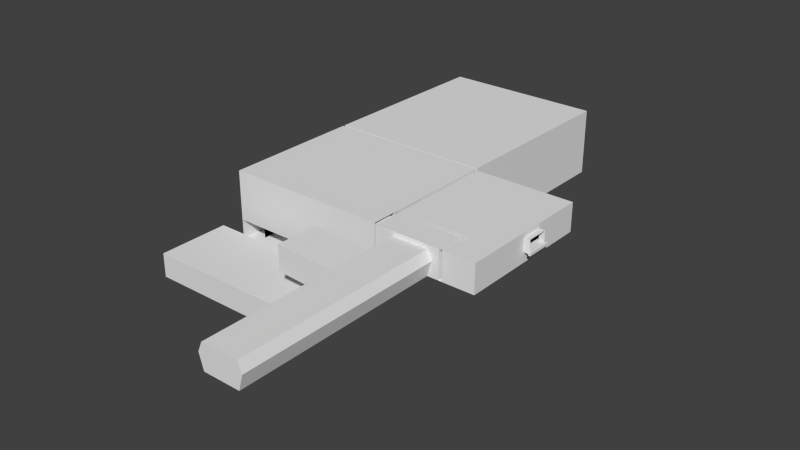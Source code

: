 # Source: Level1.blend  (saved by Blender 2.76.0; exported with 4.5.12 LTS)
import bpy
from mathutils import Matrix  # noqa: F401  (used for matrix-valued properties, if any)

bpy.ops.wm.read_factory_settings(use_empty=True)
scene = bpy.context.scene
scene.name = 'Scene'

# ---- collections
col_collection_1 = bpy.data.collections.new('Collection 1'); scene.collection.children.link(col_collection_1)

# ---- materials (node trees are filled in below, after node groups)
mat_floor = bpy.data.materials.new('Floor')
mat_floor.alpha_threshold = 0.0
mat_floor.use_transparent_shadow = False
mat_floor.roughness = 0.5
mat_walls = bpy.data.materials.new('Walls')
mat_walls.alpha_threshold = 0.0
mat_walls.use_transparent_shadow = False
mat_walls.roughness = 0.5

# ---- material node trees

# ---- world
world_world = bpy.data.worlds.new('World'); scene.world = world_world
world_world.color = (0.05088, 0.05088, 0.05088)
world_world.use_sun_shadow = False
world_world.sun_shadow_jitter_overblur = 0.0
world_world.cycles.sampling_method = 'MANUAL'
world_world.cycles.sample_map_resolution = 256

# ---- meshes
me_plane_001 = bpy.data.meshes.new('Plane.001')
me_plane_001.from_pydata([(-0.94, 1.0, 0.0), (0.08, 1.0, 0.0), (0.08, 1.0, 1.0), (-0.94, 1.0, 1.0), (-0.94, 3.0, 0.0), (-0.94, 3.0, 1.0), (0.08, 3.0, 0.0), (0.08, 3.0, 1.0), (-4.0, 3.0, 0.0), (-4.0, 3.0, 1.0), (1.032, 3.0, 0.0), (1.032, 3.0, 1.0), (-4.0, 0.0, 0.0), (1.032, 4.0, 0.0), (1.032, 4.0, 1.0), (3.0, 0.0, 0.0), (3.0, 3.0, 0.0), (1.8, 4.0, 1.0), (1.8, 3.0, 1.0), (1.8, 3.0, 0.0), (1.8, 4.0, 0.0), (0.41, 3.999, 0.86), (3.0, 0.9, 0.0), (3.0, 0.9, 1.0), (0.4108, 3.999, 1.135), (0.4076, 4.0, -0.04146), (2.994, 3.999, 1.13), (3.0, 4.0, 0.0), (0.4076, 5.103, -0.04146), (0.41, 5.104, 0.86), (0.4108, 5.105, 1.135), (2.994, 5.1, 1.13), (-0.1907, 5.106, 0.8585), (-0.1907, 5.106, 1.134), (0.4125, 5.106, 1.761), (-1.187, 5.103, -0.04146), (-0.1907, 5.106, 1.761), (2.996, 5.1, 1.757), (3.0, 10.0, 0.0), (-0.5907, 5.106, 0.8585), (-0.1907, 5.106, 1.611), (2.996, 4.957, 1.757), (-4.0, 4.0, 0.0), (-4.0, 10.0, 0.0), (-1.191, 5.106, 0.8585), (-0.3907, 5.106, 0.8585), (-0.3907, 5.106, 1.611), (-0.1907, 3.998, 1.611), (0.4125, 3.998, 1.761), (3.0, 4.958, 2.888), (3.0, 5.1, 2.888), (2.997, 6.071, 2.003), (2.998, 7.068, 2.003), (2.998, 7.068, 2.256), (3.0, 10.0, 3.0), (-4.0, 10.0, 3.0), (-4.0, 4.0, 3.0), (-0.7907, 5.106, 0.8585), (-0.5907, 5.106, 1.461), (3.0, 4.0, 3.0), (2.996, 4.14, 1.757), (3.0, 5.1, 3.0), (3.127, 4.957, 1.755), (3.127, 4.958, 2.887), (3.0, 4.958, 3.0), (2.999, 7.068, 2.877), (2.999, 5.743, 2.877), (2.997, 5.743, 2.003), (3.0, 4.143, 3.0), (-0.9907, 5.106, 0.8585), (-0.7907, 5.106, 1.311), (-0.5907, 5.106, 1.311), (-0.3907, 5.106, 1.461), (-0.3907, 3.998, 1.461), (-0.5907, 3.998, 1.461), (3.0, 4.0, 2.888), (2.996, 3.998, 1.757), (3.0, 4.143, 2.888), (3.127, 5.743, 2.003), (3.127, 9.971, 1.75), (3.127, 9.972, 2.882), (3.127, 7.068, 2.877), (3.127, 7.068, 2.003), (3.127, 5.743, 2.877), (-1.191, 5.106, 1.011), (-0.9907, 5.106, 1.161), (-0.7907, 5.106, 1.161), (-0.7907, 3.998, 1.311), (-3.403, 4.0, 0.8614), (7.451, 4.14, 1.742), (2.999, 6.911, 2.789), (7.455, 9.972, 2.868), (7.451, 4.957, 1.742), (7.451, 9.971, 1.737), (-1.189, 5.104, 0.8614), (-0.9907, 5.106, 1.011), (-4.003, 4.0, 0.8614), (-1.191, 3.998, 1.011), (-0.9907, 3.998, 1.011), (-3.403, 4.603, 0.8614), (-4.003, 4.603, 0.8614), (-3.403, 4.603, 0.7114), (-4.003, 4.603, 0.7114), (-4.003, 4.603, -0.04146), (-4.003, 4.0, -0.04146), (-3.403, 4.603, -0.04146), (-3.403, 4.803, 0.7114), (-4.003, 4.803, 0.7114), (-3.403, 5.103, 0.8614), (-3.403, 4.803, -0.04146), (-3.403, 5.103, -0.04146), (-3.403, 4.803, 0.5614), (-4.003, 4.803, 0.5614), (-4.003, 4.803, -0.04146), (-3.403, 4.0, -0.04146), (-3.403, 5.003, 0.5614), (-4.003, 5.003, 0.5614), (-3.403, 5.003, -0.04146), (-3.403, 5.003, 0.4114), (-4.003, 5.003, 0.4114), (-4.003, 5.003, -0.04146), (-3.403, 5.203, 0.4114), (-4.003, 5.203, 0.4114), (-3.403, 5.203, -0.04146), (-4.003, 5.203, -0.04146), (-3.403, 5.203, 0.2614), (-4.003, 5.203, 0.2614), (-3.403, 5.403, 0.2614), (-4.003, 5.403, 0.2614), (-3.403, 5.403, -0.04146), (-4.003, 5.403, -0.04146), (-3.403, 5.403, 0.1114), (-4.003, 5.403, 0.1114), (-3.403, 5.603, 0.1114), (-4.003, 5.603, 0.1114), (-3.403, 5.603, -0.04146), (-4.003, 5.603, -0.04146), (-3.403, 5.603, -0.03857), (-4.003, 5.603, -0.03857), (3.0, 0.0, 1.0), (3.0, 3.0, 1.0), (-4.0, 0.9, 1.0), (-4.0, 0.0, 1.0), (-4.0, 0.9, 0.0), (2.8, 0.0, 1.0), (2.8, 0.0, 0.0), (-0.5907, 3.998, 1.311), (-0.5907, 3.998, 0.8585), (-0.3907, 3.998, 1.611), (-0.3907, 3.998, 0.8585), (-0.7907, 3.998, 1.161), (-0.7907, 3.998, 0.8585), (-0.1907, 3.998, 1.761), (-0.1907, 3.998, 0.8585), (-0.1907, 3.998, 1.134), (-0.9907, 3.998, 1.161), (-0.9907, 3.998, 0.8585), (-1.19, 3.999, 0.8605), (-1.187, 4.603, 0.8614), (2.796, 3.998, 1.757), (2.796, 4.14, 1.757), (2.796, 5.1, 1.757), (2.796, 4.957, 1.757), (2.8, 4.958, 2.889), (2.8, 5.1, 2.889), (2.8, 4.0, 3.001), (2.8, 4.0, 2.889), (2.8, 4.958, 3.001), (2.8, 5.1, 3.001), (2.8, 4.143, 3.001), (2.8, 4.143, 2.889), (3.134, 4.141, 1.756), (3.134, 4.141, 2.887), (3.134, 3.941, 1.756), (7.451, 3.94, 1.742), (3.134, 3.941, 2.888), (7.455, 3.943, 2.873), (7.455, 4.958, 2.973), (7.455, 4.143, 2.973), (3.127, 9.972, 2.982), (3.127, 4.958, 2.987), (7.455, 9.972, 2.968), (3.134, 4.141, 2.987), (3.134, 3.941, 2.988), (7.455, 3.943, 2.973), (3.127, 5.114, 1.755), (3.127, 5.114, 2.986), (3.227, 4.957, 1.755), (3.227, 4.958, 2.886), (3.227, 5.114, 2.886), (3.227, 4.958, 2.986), (3.234, 4.141, 1.756), (3.234, 4.141, 2.887), (3.234, 3.941, 1.756), (3.234, 3.941, 2.887), (3.227, 5.114, 2.986), (3.234, 3.941, 2.987), (3.234, 4.141, 2.987), (3.227, 4.957, 1.755), (3.227, 5.114, 1.755), (2.998, 6.911, 2.084), (3.127, 6.911, 2.084), (3.127, 6.911, 2.789), (3.127, 5.898, 2.789), (2.999, 5.898, 2.789), (2.997, 5.898, 2.084), (3.127, 5.898, 2.084), (2.823, 6.911, 2.789), (2.823, 7.068, 2.877), (2.82, 7.068, 2.256), (2.82, 6.911, 2.271), (2.819, 5.898, 2.084), (2.823, 5.898, 2.789), (3.179, 5.743, 2.003), (3.179, 5.898, 2.084), (2.82, 7.068, 2.003), (3.179, 7.068, 2.003), (3.179, 7.068, 2.877), (3.179, 5.743, 2.877), (3.179, 6.911, 2.789), (2.823, 5.743, 2.877), (3.179, 5.898, 2.789), (2.819, 6.071, 2.003), (2.819, 5.743, 2.003), (2.819, 6.149, 2.084), (2.82, 6.911, 2.084), (3.179, 6.911, 2.084), (7.451, 6.599, 1.74), (7.451, 8.017, 1.739), (7.455, 7.995, 2.97), (7.455, 6.595, 2.972), (7.451, 6.84, 2.171), (7.451, 7.772, 2.17), (7.455, 7.758, 2.76), (7.455, 6.837, 2.761), (7.701, 6.84, 2.171), (7.701, 7.772, 2.17), (7.705, 7.758, 2.76), (7.705, 6.837, 2.761), (7.451, 6.84, 2.271), (7.451, 7.772, 2.27), (7.701, 6.84, 2.271), (7.701, 7.772, 2.27), (7.351, 6.84, 2.171), (7.351, 7.772, 2.17), (7.351, 6.84, 2.271), (7.351, 7.772, 2.27), (7.801, 6.84, 2.171), (7.801, 7.772, 2.17), (7.801, 6.84, 2.271), (7.801, 7.772, 2.27), (7.701, 6.74, 2.171), (7.701, 6.74, 2.271), (7.801, 6.74, 2.171), (7.801, 6.74, 2.271), (7.701, 7.872, 2.17), (7.701, 7.872, 2.27), (7.801, 7.872, 2.17), (7.801, 7.872, 2.27), (7.451, 6.74, 2.271), (7.451, 6.74, 2.171), (7.351, 6.74, 2.271), (7.351, 6.74, 2.171), (7.451, 7.872, 2.27), (7.451, 7.872, 2.17), (7.351, 7.872, 2.27), (7.351, 7.872, 2.17), (3.227, 5.259, 2.986), (3.227, 5.259, 1.755), (3.127, 5.259, 1.755), (3.127, 5.259, 2.986), (6.026, 5.114, 2.886), (6.026, 5.114, 2.986), (6.026, 5.114, 1.755), (6.026, 5.259, 2.886), (6.026, 5.259, 2.986), (6.026, 5.259, 1.755), (6.026, 5.114, 2.886), (6.026, 5.114, 2.986), (6.026, 5.114, 1.755), (6.026, 5.259, 2.886), (6.026, 5.259, 2.986), (6.026, 5.259, 1.755), (6.026, 5.114, 2.886), (6.026, 5.114, 2.986), (6.026, 5.114, 1.755), (6.026, 5.259, 2.886), (6.026, 5.259, 2.986), (6.026, 5.259, 1.755), (6.179, 5.114, 2.886), (6.179, 5.114, 2.986), (6.179, 5.114, 1.755), (6.179, 5.259, 2.886), (6.179, 5.259, 2.986), (6.179, 5.259, 1.755), (5.924, 3.942, 2.979), (6.06, 3.942, 2.978), (5.924, 3.94, 1.747), (6.06, 3.94, 1.746), (4.326, 3.942, 2.984), (5.011, 3.942, 2.982), (3.229, 4.775, 2.887), (3.901, 3.941, 1.753), (2.8, 4.773, 2.889), (5.433, 3.941, 1.75), (3.901, 3.941, 2.82), (5.433, 3.942, 2.82), (3.717, 3.941, 2.397), (5.617, 3.941, 2.397), (3.901, -4.85, 1.754), (5.433, -4.851, 1.751), (3.717, -4.85, 2.398), (3.901, -4.85, 2.822), (5.617, -4.85, 2.398), (5.433, -4.85, 2.822), (3.901, 2.341, 2.821), (3.901, 2.341, 1.754), (5.433, 2.34, 1.751), (5.617, 2.341, 2.398), (5.433, 2.341, 2.821), (3.901, 1.04, 2.821), (3.901, 1.04, 1.754), (5.617, 1.04, 2.398), (5.433, 1.039, 1.751), (5.433, 1.04, 2.821), (1.452, 1.04, 2.525), (1.452, 2.341, 2.525), (1.452, 2.341, 1.881), (1.452, 2.341, 2.948), (1.452, 1.04, 2.949), (1.452, 1.04, 1.881), (3.901, 2.569, 1.754), (1.452, 2.569, 1.881), (3.717, 2.57, 2.398), (3.901, 2.57, 2.821), (3.717, 0.7377, 2.398), (3.901, 0.737, 1.754), (3.901, 0.7379, 2.821), (1.452, 2.57, 2.525), (1.452, 2.57, 2.948), (1.452, 0.7378, 2.525), (1.452, 0.7371, 1.881), (1.452, 0.738, 2.949), (3.717, 1.038, 2.398), (3.901, 1.037, 1.754), (3.901, 1.038, 2.821), (3.901, 2.269, 1.754), (3.717, 2.27, 2.398), (3.901, 2.27, 2.821), (3.698, 2.269, 1.754), (3.515, 2.27, 2.398), (3.698, 2.27, 2.821), (3.698, 2.607, 1.754), (3.515, 2.608, 2.398), (3.698, 2.608, 2.821), (3.517, 1.038, 2.398), (3.701, 1.037, 1.754), (3.701, 1.038, 2.821), (3.517, 0.7312, 2.398), (3.701, 0.7305, 1.754), (3.701, 0.7314, 2.821), (1.619, 10.0, 3.0), (-2.784, 10.0, 3.0), (1.619, 10.0, 0.0), (-2.784, 10.0, 0.0), (1.21, 10.0, 0.0), (-2.481, 10.0, 0.0), (-2.481, 10.0, 2.024), (1.21, 10.0, 2.024), (1.21, 9.985, 1.779), (-2.481, 9.985, 1.779), (-2.608, 10.0, 2.024), (-2.784, 10.0, 1.779), (1.619, 10.0, 1.779), (1.35, 10.0, 2.024), (-2.481, 9.708, 0.0), (-2.784, 9.708, 0.0), (1.619, 9.708, 1.779), (1.619, 9.708, 0.0), (1.21, 9.708, 0.0), (-2.608, 9.708, 2.024), (-2.481, 9.708, 2.024), (1.21, 9.708, 2.024), (-2.481, 9.693, 1.779), (1.21, 9.693, 1.779), (-2.784, 9.708, 1.779), (1.35, 9.708, 2.024), (-2.481, 10.35, 0.0), (-2.784, 10.35, 0.0), (1.619, 10.35, 1.779), (1.619, 10.35, 0.0), (1.21, 10.35, 0.0), (-2.608, 10.35, 2.024), (-2.481, 10.35, 2.024), (1.21, 10.35, 2.024), (1.21, 10.33, 1.779), (-2.481, 10.33, 1.779), (-2.784, 10.35, 1.779), (1.35, 10.35, 2.024), (3.0, 10.11, 3.0), (3.0, 10.11, 4.441e-16), (-2.784, 10.11, 4.441e-16), (-4.0, 10.11, 4.441e-16), (-4.0, 10.11, 3.0), (-2.784, 10.11, 3.0), (1.619, 10.11, 3.0), (1.619, 10.11, 4.441e-16), (-2.784, 10.11, 2.024), (1.619, 10.11, 1.779), (-2.784, 10.11, 1.779), (1.619, 10.11, 2.024), (1.35, 10.11, 2.024), (-2.608, 10.11, 2.024), (-2.481, 10.11, 2.024), (1.21, 10.11, 2.024), (-4.007, 18.28, 0.0), (2.999, 18.28, 0.0), (2.999, 10.35, 0.0), (-4.007, 10.35, 0.0), (-4.007, 18.28, 2.952), (2.999, 18.28, 2.952)], [(195, 190), (196, 197), (197, 190), (403, 55), (43, 402), (409, 372), (371, 412), (364, 401), (54, 399), (400, 38), (374, 411), (414, 368), (361, 405), (404, 362), (367, 413), (374, 367)], [(0, 1, 2, 3), (4, 0, 3, 5), (1, 6, 7, 2), (8, 4, 5, 9), (6, 10, 11, 7), (11, 10, 13, 14), (15, 16, 8, 12), (14, 17, 18, 11), (13, 10, 19, 20), (22, 16, 15), (18, 17, 20, 19), (25, 21, 24, 26, 27, 20, 17, 14, 13), (21, 25, 28, 29, 30, 24), (24, 30, 31, 26), (36, 34, 37, 31, 30, 29, 28, 35, 44, 84, 95, 69, 85, 86, 57, 70, 71, 39, 58, 72, 45, 46, 40, 32, 33), (36, 33, 32, 40), (42, 27, 38, 363, 365, 366, 364, 43), (223, 220, 212, 211), (43, 55, 56, 42), (370, 366, 387, 396), (49, 41, 62, 63), (60, 76, 159, 160), (54, 61, 64, 68, 59, 56, 55, 362, 361), (71, 58, 39), (72, 46, 45), (220, 208, 207, 212), (86, 70, 57), (72, 58, 74, 73), (217, 218, 221, 219), (80, 79, 93, 91, 181, 179), (216, 217, 219, 226), (94, 84, 44), (95, 85, 69), (95, 84, 97, 98), (99, 100, 96, 88), (101, 102, 100, 99), (101, 99, 105), (106, 107, 102, 101), (100, 102, 103), (104, 103, 113, 120, 124, 130, 136, 138, 137, 135, 129, 123, 117, 109, 105, 114), (106, 101, 105, 109), (105, 99, 108, 110), (111, 112, 107, 106), (110, 108, 94, 35), (111, 106, 109), (111, 115, 116, 112), (107, 112, 113), (115, 111, 109, 117), (116, 115, 118, 119), (118, 115, 117), (116, 119, 120), (118, 121, 122, 119), (121, 118, 117, 123), (125, 126, 122, 121), (125, 121, 123), (122, 126, 124), (127, 128, 126, 125), (127, 125, 123, 129), (131, 132, 128, 127), (131, 127, 129), (128, 132, 130), (131, 133, 134, 132), (131, 129, 135, 133), (134, 133, 137, 138), (137, 133, 135), (134, 138, 136), (51, 67, 223, 222, 215, 52), (202, 219, 221, 203, 204, 212, 207, 90), (67, 66, 220, 223), (144, 142, 139), (222, 223, 211, 224, 225, 215), (90, 207, 210, 225, 200, 201, 226, 219, 202), (66, 65, 208, 220), (83, 78, 213, 218), (37, 41, 162, 161), (41, 49, 163, 162), (65, 53, 52, 215, 209, 208), (49, 63, 188, 301, 303, 163), (203, 221, 214, 206, 205, 211, 212, 204), (82, 81, 217, 216), (175, 183, 299, 305, 307, 302, 173), (63, 62, 187, 188), (78, 82, 216, 213), (213, 216, 226, 214), (41, 60, 171, 173, 302, 304, 297, 298, 174, 89, 92, 227, 228, 93, 79, 185, 62), (208, 209, 215, 225, 210, 207), (173, 171, 191, 193), (61, 50, 37, 161, 164, 168), (218, 213, 214, 221), (161, 162, 163, 303, 170, 160, 159, 166, 165, 169, 167, 168, 164), (60, 160, 170, 77, 172, 192, 191, 171), (62, 185, 199, 198), (180, 186, 179, 181, 229, 230, 177, 178, 184, 296, 295, 300, 299, 183, 182), (81, 83, 218, 217), (224, 211, 205, 206, 214, 226, 201, 200, 225), (198, 199, 189), (188, 187, 189, 195, 196, 194, 193, 191, 192, 301), (271, 273, 279, 277), (82, 78, 83, 186, 185, 79), (81, 82, 79, 80, 179, 186, 83), (37, 50, 66, 67, 51, 52, 65, 54, 38, 27, 26, 31), (50, 61, 54, 65, 66), (91, 93, 228, 229, 181), (230, 227, 92, 89, 174, 176, 184, 178, 177), (8, 9, 142, 12), (228, 227, 231, 232), (19, 16, 140, 18), (15, 12, 142, 139), (231, 235, 241, 239), (231, 234, 238, 235), (233, 232, 236, 237), (234, 233, 237, 238), (236, 232, 240, 242), (227, 230, 229, 228, 232, 233, 234, 231), (241, 252, 254, 249, 250, 258, 256, 242, 240, 263, 265, 246, 245, 261, 259, 239), (232, 231, 243, 244), (235, 236, 248, 247), (248, 236, 255, 257), (252, 251, 253, 254), (244, 243, 262, 261, 245, 246, 265, 266), (235, 247, 253, 251), (241, 235, 251, 252), (255, 256, 258, 257), (247, 248, 257, 258, 250, 249, 254, 253), (236, 242, 256, 255), (260, 259, 261, 262), (231, 239, 259, 260), (243, 231, 260, 262), (263, 264, 266, 265), (240, 232, 264, 263), (232, 244, 266, 264), (56, 59, 75, 76, 48, 152, 47, 148, 73, 74, 146, 87, 150, 155, 98, 97, 157, 88, 96), (22, 15, 139, 23, 140, 16), (72, 73, 148, 46), (40, 47, 152, 36), (46, 148, 47, 40), (37, 34, 36, 152, 48, 76, 60, 41), (74, 58, 71, 146), (86, 150, 87, 70), (71, 70, 87, 146), (84, 94, 157, 97), (95, 98, 155, 85), (85, 155, 150, 86), (108, 99, 88, 157, 94), (139, 23, 140), (9, 141, 142), (143, 12, 8), (140, 139, 142, 9), (145, 12, 15), (74, 146, 147), (148, 73, 149), (87, 150, 151), (47, 153, 154, 152), (155, 98, 156), (94, 157, 158), (186, 195, 267, 270), (199, 185, 269, 268), (185, 186, 270, 269), (286, 287, 293, 292, 294, 288), (199, 268, 276, 273), (289, 291, 294, 292, 293, 290), (272, 271, 277, 278), (273, 276, 282, 279), (274, 275, 281, 280), (275, 272, 278, 281), (276, 274, 280, 282), (285, 288, 294, 291), (298, 296, 184, 176, 174), (195, 189, 199, 273, 271, 272), (296, 298, 291, 289, 290), (298, 297, 285), (297, 295, 284, 283, 285), (291, 298, 285), (310, 323, 309), (303, 301, 192, 172, 77, 170), (304, 308, 306, 300, 295, 297), (305, 299, 300, 306), (309, 311, 313, 310), (311, 312, 314, 313), (324, 322, 313, 314), (322, 323, 310, 313), (320, 324, 314, 312), (305, 306, 319, 315), (308, 304, 317, 318), (306, 308, 318, 319), (307, 305, 334, 333), (304, 302, 316, 317), (315, 319, 324, 320), (318, 317, 323, 322), (319, 318, 322, 324), (315, 328, 339, 334), (321, 316, 327, 330), (317, 316, 321, 323), (327, 326, 325, 330), (326, 328, 329, 325), (315, 320, 329, 328), (321, 330, 341, 336), (337, 335, 340, 342), (331, 333, 338, 332), (335, 336, 341, 340), (333, 334, 339, 338), (327, 316, 331, 332), (326, 327, 332, 338), (330, 325, 340, 341), (302, 307, 333, 331), (328, 326, 338, 339), (329, 320, 337, 342), (325, 329, 342, 340), (321, 336, 323), (309, 336, 335, 311), (311, 335, 337, 312), (323, 336, 309), (337, 335, 343, 345), (335, 336, 344, 343), (334, 348, 347, 333), (331, 333, 347, 346), (348, 351, 350, 347), (346, 347, 350, 349), (350, 351, 354, 353), (349, 350, 353, 352), (345, 343, 355, 357), (343, 344, 356, 355), (357, 355, 358, 360), (355, 356, 359, 358), (270, 267, 275, 274, 276, 268, 269), (368, 367, 381, 382), (363, 373, 377, 378), (374, 368, 382, 386), (373, 363, 406, 408), (375, 383, 381, 380, 385, 376), (386, 382, 384, 379, 378, 377), (382, 381, 383, 384), (372, 364, 376, 385), (365, 363, 378, 379), (366, 370, 383, 375), (373, 374, 386, 377), (371, 372, 385, 380), (364, 366, 375, 376), (370, 369, 384, 383), (369, 365, 379, 384), (367, 371, 380, 381), (374, 373, 389, 398), (363, 365, 391, 390), (367, 368, 394, 393), (373, 363, 390, 389), (364, 372, 397, 388), (392, 393, 396, 387, 388, 397), (390, 391, 395, 394, 398, 389), (394, 395, 396, 393), (368, 374, 398, 394), (372, 371, 392, 397), (366, 364, 388, 387), (369, 370, 396, 395), (365, 369, 395, 391), (371, 367, 393, 392), (401, 402, 403, 404, 407, 409), (399, 400, 406, 408, 410, 405), (405, 410, 411, 414, 413, 412, 407, 404), (409, 407, 412), (410, 408, 411), (43, 364, 55), (55, 364, 362), (371, 362, 372, 364), (362, 371, 361), (371, 367, 361), (374, 361, 367, 373), (374, 373, 361), (361, 373, 54), (363, 38, 54, 373), (391, 387, 366, 365), (415, 416, 420, 419), (387, 391, 390, 406, 400, 417, 416, 415, 418, 402, 401, 388), (399, 420, 416, 400), (402, 415, 419, 403), (419, 420, 399, 403)])
me_plane_001.polygons.foreach_set('material_index', [1, 1, 1, 1, 1, 1, 0, 1, 0, 1, 1, 1, 1, 1, 1, 1, 0, 1, 1, 1, 1, 1, 1, 1, 1, 1, 1, 0, 1, 1, 1, 1, 1, 0, 0, 0, 1, 0, 1, 1, 1, 1, 0, 1, 1, 0, 1, 1, 0, 1, 1, 0, 1, 0, 1, 1, 0, 1, 0, 1, 1, 0, 1, 0, 1, 1, 1, 1, 1, 1, 1, 1, 1, 1, 1, 1, 1, 1, 1, 1, 1, 1, 1, 1, 0, 1, 1, 1, 1, 1, 1, 1, 1, 1, 1, 1, 1, 1, 1, 1, 1, 1, 1, 1, 1, 1, 1, 1, 1, 1, 1, 1, 1, 1, 1, 1, 1, 1, 1, 1, 1, 1, 1, 1, 1, 1, 1, 1, 1, 1, 1, 1, 1, 0, 0, 0, 0, 0, 0, 0, 0, 0, 0, 0, 1, 1, 1, 0, 1, 1, 1, 1, 1, 1, 1, 1, 1, 1, 1, 1, 1, 1, 1, 1, 1, 1, 1, 1, 1, 1, 1, 1, 1, 0, 1, 1, 1, 1, 1, 1, 1, 1, 1, 1, 1, 1, 0, 1, 1, 1, 1, 0, 0, 1, 1, 1, 0, 1, 1, 1, 1, 0, 1, 1, 1, 1, 1, 1, 0, 1, 1, 0, 1, 1, 1, 1, 1, 1, 1, 1, 1, 1, 1, 1, 1, 1, 1, 1, 1, 1, 1, 1, 1, 0, 1, 1, 1, 0, 1, 1, 1, 1, 0, 1, 1, 1, 1, 1, 1, 1, 1, 0, 1, 1, 1, 1, 1, 1, 1, 1, 1, 1, 1, 1, 1, 1, 1, 1, 1, 0, 1, 0, 1, 1, 0])
_uv = me_plane_001.uv_layers.new(name='UVMap')
_uv.uv.foreach_set('vector', [6.982, 12.42, 6.982, 11.21, 8.17, 11.21, 8.17, 12.42, 9.44, -4.885, 9.44, -2.513, 8.253, -2.513, 8.253, -4.885, 9.44, -2.513, 9.44, -4.885, 10.63, -4.885, 10.63, -2.513, 1.997, 9.624, 1.997, 5.996, 3.185, 5.996, 3.185, 9.624, 12.94, -5.141, 11.81, -5.141, 11.81, -6.327, 12.94, -6.327, -6.859, 11.7, -5.672, 11.7, -5.672, 12.89, -6.859, 12.89, 11.84, 10.19, 8.375, 10.19, 8.375, -0.04893, 11.84, -0.04893, 12.94, 5.262, 12.02, 5.262, 12.02, 4.076, 12.94, 4.076, -1.901, 10.35, -1.901, 8.885, -1.014, 8.885, -1.014, 10.35, -12.0, -12.0, -12.0, -12.0, -12.0, -12.0, 8.17, 12.4, 8.17, 11.21, 9.357, 11.21, 9.357, 12.4, 10.71, 1.002, 11.78, 1.003, 12.11, 1.003, 12.11, 4.067, 10.77, 4.076, 10.76, 2.653, 11.95, 2.651, 11.95, 1.74, 10.76, 1.742, 10.71, 5.145, 10.71, 4.076, 12.02, 4.076, 12.02, 5.145, 12.02, 5.471, 10.71, 5.471, 10.99, 9.547, 12.3, 9.547, 12.29, 12.61, 10.99, 12.61, -0.1445, 9.774, -0.1445, 9.059, -0.1386, 5.996, 0.6054, 5.998, 0.5995, 9.061, 0.9262, 9.062, 1.997, 9.065, 1.997, 10.96, 0.9279, 10.96, 0.7463, 10.96, 0.7463, 10.72, 0.9279, 10.72, 0.5681, 10.72, 0.5681, 10.49, 0.9279, 10.49, 0.39, 10.49, 0.39, 10.25, 0.9279, 10.25, 0.2118, 10.25, 0.2118, 10.01, 0.9279, 10.01, 0.03367, 10.01, 0.03367, 9.774, 0.9279, 9.774, 0.6007, 9.774, -12.0, -12.0, -12.0, -12.0, -12.0, -12.0, -12.0, -12.0, 4.903, 8.885, -3.178, 8.885, -3.178, 0.1097, -1.584, 0.1097, -1.111, 0.1097, 3.15, 0.1097, 3.499, 0.1097, 4.903, 0.1097, 0.8934, 12.53, -0.1445, 12.53, -0.03992, 12.35, 0.7965, 12.35, 6.982, -12.0, 10.54, -12.0, 10.54, -4.885, 6.982, -4.885, 12.16, -6.33, 12.16, -8.439, 12.57, -8.443, 12.57, -6.334, -5.313, 4.324, -5.313, 5.666, -5.469, 5.667, -5.465, 4.325, -5.068, 5.784, -4.899, 5.784, -4.899, 6.021, -5.068, 6.021, -12.0, -12.0, -6.18, -12.0, -6.012, -12.0, -5.043, -12.0, -4.874, -12.0, -4.874, -3.699, -12.0, -3.699, -12.0, -5.141, -12.0, -10.36, -12.0, -12.0, -12.0, -12.0, -12.0, -12.0, -12.0, -12.0, -12.0, -12.0, -12.0, -12.0, -0.1445, 12.53, -0.1445, 10.96, -0.03992, 11.15, -0.03992, 12.35, -12.0, -12.0, -12.0, -12.0, -12.0, -12.0, -0.5418, 8.885, -0.311, 8.885, -0.311, 10.5, -0.5418, 10.5, 1.931, 10.96, 1.931, 12.53, 1.827, 12.35, 1.827, 11.15, -3.529, 11.86, -4.874, 11.85, -4.873, 6.726, -3.529, 6.726, -3.411, 6.726, -3.411, 11.86, 0.8934, 10.96, 1.931, 10.96, 1.827, 11.15, 0.9903, 11.15, -4.877, -1.621, -4.875, -1.798, -4.875, -1.617, -12.0, -12.0, -12.0, -12.0, -12.0, -12.0, -0.08008, 10.5, -0.311, 10.5, -0.311, 8.885, -0.08008, 8.885, -2.598, 9.762, -2.598, 8.885, -1.902, 8.885, -1.902, 9.763, 4.022, 9.762, 4.022, 8.885, 4.196, 8.885, 4.196, 9.762, -12.0, -12.0, -12.0, -12.0, -12.0, -12.0, 3.157, 8.885, 3.157, 9.762, 2.926, 9.762, 2.926, 8.885, -12.0, -12.0, -12.0, -12.0, -12.0, -12.0, -5.588, -1.798, -5.588, -2.514, -5.588, -2.751, -5.588, -2.988, -5.588, -3.225, -5.588, -3.462, -5.588, -3.699, -5.588, -3.699, -4.875, -3.699, -4.875, -3.699, -4.875, -3.462, -4.875, -3.225, -4.875, -2.988, -4.875, -2.751, -4.875, -2.514, -4.875, -1.798, -0.4757, 6.059, -0.2381, 6.059, -0.2381, 6.951, -0.4757, 6.951, 12.7, 1.002, 12.7, 2.073, 12.11, 2.073, 12.11, 1.002, 3.503, 8.885, 3.503, 9.762, 3.33, 9.762, 3.33, 8.885, -0.2381, 6.059, -1.31, 6.059, -1.31, 3.433, -0.2381, 3.431, -12.0, -12.0, -12.0, -12.0, -12.0, -12.0, 2.002, 8.885, 2.233, 8.885, 2.233, 9.762, 2.002, 9.762, -12.0, -12.0, -12.0, -12.0, -12.0, -12.0, -0.2381, 7.666, -0.4757, 7.666, -0.4757, 6.951, -0.2381, 6.951, 3.676, 9.762, 3.676, 8.885, 3.849, 8.885, 3.849, 9.762, -12.0, -12.0, -12.0, -12.0, -12.0, -12.0, -12.0, -12.0, -12.0, -12.0, -12.0, -12.0, 2.233, 8.885, 2.464, 8.885, 2.464, 9.762, 2.233, 9.762, -1.31, 6.059, -1.073, 6.059, -1.073, 6.596, -1.31, 6.596, 3.157, 9.762, 3.157, 8.885, 3.33, 8.885, 3.33, 9.762, -12.0, -12.0, -12.0, -12.0, -12.0, -12.0, -12.0, -12.0, -12.0, -12.0, -12.0, -12.0, 2.464, 9.762, 2.464, 8.885, 2.695, 8.885, 2.695, 9.762, -0.8354, 6.418, -1.073, 6.418, -1.073, 6.059, -0.8354, 6.059, 3.676, 8.885, 3.676, 9.762, 3.503, 9.762, 3.503, 8.885, -12.0, -12.0, -12.0, -12.0, -12.0, -12.0, -12.0, -12.0, -12.0, -12.0, -12.0, -12.0, 2.926, 9.762, 2.695, 9.762, 2.695, 8.885, 2.926, 8.885, -5.229, 1.247, -5.048, 1.247, -5.048, 1.484, -5.229, 1.484, 3.849, 9.762, 3.849, 8.885, 4.022, 8.885, 4.022, 9.762, -12.0, -12.0, -12.0, -12.0, -12.0, -12.0, -12.0, -12.0, -12.0, -12.0, -12.0, -12.0, -5.018, 0.858, -5.018, 1.247, -5.229, 1.247, -5.229, 0.8582, -5.228, -0.3237, -5.018, -0.3238, -4.971, 10.46, -4.909, 10.46, -4.909, 11.66, -4.971, 11.66, -5.123, 11.66, -5.333, 11.66, -5.333, 10.46, -5.123, 10.46, 6.791, 5.898, 6.791, 6.934, 6.581, 6.934, 6.579, 5.898, -12.0, -12.0, -12.0, -12.0, -12.0, -12.0, 0.8934, 12.14, 0.8934, 12.53, 0.7965, 12.35, 0.7965, 12.05, 0.7965, 11.15, 0.8934, 10.96, 6.463, 10.02, 6.254, 10.02, 6.251, 9.404, 6.251, 9.183, 6.461, 9.183, 6.615, 9.183, 6.677, 9.183, 6.677, 10.02, 6.615, 10.02, -0.3446, 0.9573, -0.3446, 2.528, -0.5539, 2.528, -0.5539, 0.9573, -0.1505, 4.812, -0.1505, 5.849, -0.2127, 5.849, -0.2127, 4.812, -5.048, 1.247, -4.877, 1.247, -4.877, 1.484, -5.048, 1.484, -5.313, 5.666, -5.313, 4.324, -5.076, 4.324, -5.076, 5.666, 3.395, 5.996, 3.395, 6.732, 3.395, 7.032, 3.185, 7.032, 3.185, 6.732, 3.186, 5.996, -5.31, 6.636, -5.462, 6.636, -5.58, 6.636, -5.582, 6.419, -5.073, 6.417, -5.073, 6.636, 6.189, 9.183, 6.251, 9.183, 6.251, 10.02, 6.189, 10.02, 6.034, 10.02, 5.823, 10.02, 5.827, 9.183, 6.037, 9.183, -4.992, -0.7622, -4.992, -1.798, -4.929, -1.798, -4.929, -0.7622, 10.83, 1.002, 10.71, 1.002, 10.71, -0.411, 10.91, 0.092, 11.41, 0.3085, 12.18, 0.0882, 12.17, 0.9981, -5.465, 4.325, -5.469, 5.667, -5.588, 5.667, -5.583, 4.325, -0.1505, 3.242, -0.1505, 4.812, -0.2127, 4.812, -0.2127, 3.242, 0.8934, 12.53, 0.8934, 10.96, 0.9903, 11.15, 0.9903, 12.35, -8.321, 2.344, -8.321, 1.148, -8.162, 1.15, -8.162, 0.858, -7.276, 0.8575, -5.507, 0.8571, -4.941, 0.8566, -4.784, 0.8565, -3.178, 0.8558, -3.178, 1.148, -3.178, 2.344, -3.178, 4.746, -3.178, 6.819, -3.178, 9.677, -8.17, 9.677, -8.17, 2.573, -8.17, 2.344, -0.1445, 10.96, 0.593, 10.96, 0.8934, 10.96, 0.7965, 11.15, 0.575, 11.15, -0.03992, 11.15, -0.7166, 6.296, -0.7166, 6.059, -0.5979, 6.059, -0.5979, 6.296, -4.992, -1.798, -4.992, -1.666, -4.992, -0.3238, -5.229, -0.3238, -5.229, -1.666, -5.229, -1.798, 1.931, 12.53, 0.8934, 12.53, 0.9903, 12.35, 1.827, 12.35, -9.297, 11.78, -9.467, 11.78, -9.466, 10.44, -9.686, 10.44, -10.43, 10.44, -10.44, 11.78, -10.61, 11.78, -10.6, 10.44, -10.6, 10.31, -10.43, 10.31, -9.466, 10.31, -9.298, 10.31, -9.298, 10.44, -5.305, 2.982, -5.068, 2.982, -5.068, 4.324, -5.305, 4.324, -5.465, 4.324, -5.583, 4.324, -5.588, 2.982, -5.469, 2.982, -5.588, -1.798, -5.401, -1.798, -5.401, -1.68, -5.588, -1.68, -12.0, 2.246, -12.0, 2.062, -12.0, -3.699, -6.859, -3.699, -6.859, -1.355, -6.859, 0.3051, -6.859, 2.246, -6.859, 3.213, -6.859, 3.451, -8.517, 3.451, -8.678, 3.451, -9.763, 3.452, -10.58, 3.452, -11.99, 3.452, -11.99, 3.215, -6.911, 3.452, -6.911, 5.023, -6.973, 5.023, -6.973, 3.452, -4.904, 10.16, -4.904, 10.46, -5.116, 10.46, -5.27, 10.46, -5.333, 10.46, -5.333, 9.257, -5.27, 9.257, -5.117, 9.257, -4.906, 9.257, -4.881, 5.784, -5.068, 5.784, -5.067, 4.443, -10.79, 11.65, -10.79, 10.31, -10.61, 11.65, -10.61, 11.77, -12.0, 11.77, -12.0, 11.65, -12.0, 10.31, -11.76, 10.31, -11.76, 11.65, -11.01, 11.65, -12.0, -12.0, -12.0, -12.0, -12.0, -12.0, -12.0, -12.0, 10.69, 8.307, 10.69, 6.737, 9.653, 6.736, 9.523, 5.99, 10.99, 5.991, 10.99, 11.75, 9.651, 8.306, 10.69, 8.307, 10.99, 11.75, 9.642, 11.75, 9.523, 11.75, 9.523, 5.99, 9.653, 6.736, 4.896, 3.499, 3.552, 3.499, 3.565, 2.737, 4.603, 2.737, 4.603, 2.348, 4.603, 1.166, 3.565, 1.166, 3.419, -2.311, 6.982, -2.311, 6.982, 4.804, 5.64, 4.806, 5.64, 3.5, 3.552, 3.499, 3.419, 3.499, 3.419, -2.311, 3.565, 1.166, 3.565, 2.737, -8.317, 3.452, -6.973, 3.453, -6.974, 5.77, -8.436, 5.797, -8.436, 3.452, -8.437, 7.457, -6.974, 7.451, -6.974, 9.398, -6.973, 10.37, -6.973, 10.6, -8.317, 10.6, -8.436, 10.6, -8.436, 10.37, -8.437, 9.398, 11.81, -12.0, 13.0, -12.0, 13.0, -8.443, 11.81, -8.443, -6.974, 5.77, -6.974, 7.451, -7.485, 7.166, -7.485, 6.06, -8.437, 12.03, -8.437, 10.6, -7.249, 10.6, -7.249, 12.03, 9.523, 5.99, 9.523, -2.311, 10.71, -2.311, 10.71, 5.99, -0.7166, 6.059, -0.7166, 6.355, -0.8354, 6.355, -0.8354, 6.059, 6.579, 7.636, 6.579, 6.936, 6.876, 6.934, 6.876, 7.634, -0.4473, 3.24, -0.4473, 2.54, -0.1505, 2.542, -0.1505, 3.242, 6.876, 4.806, 6.876, 5.898, 6.579, 5.898, 6.579, 4.806, -4.949, 6.021, -4.949, 6.318, -5.068, 6.318, -5.068, 6.021, -6.974, 7.451, -8.437, 7.457, -8.436, 5.797, -6.974, 5.77, -7.485, 6.06, -8.186, 6.078, -8.186, 7.17, -7.485, 7.166, -5.469, 2.864, -5.469, 2.982, -5.588, 2.982, -5.588, 2.864, -5.588, 1.758, -5.588, 1.639, -5.469, 1.639, -5.469, 1.758, -5.172, 1.758, -5.172, 1.639, -5.054, 1.639, -5.053, 1.758, -5.054, 2.864, -5.053, 2.982, -5.172, 2.982, -5.172, 2.864, 6.579, 8.861, 6.579, 7.755, 6.698, 7.755, 6.698, 8.861, 6.817, 7.755, 6.817, 8.861, 6.698, 8.861, 6.698, 7.755, 6.698, 8.861, 6.817, 8.861, 6.817, 8.979, 6.698, 8.979, -0.8354, 6.474, -0.8354, 6.355, -0.7167, 6.355, -0.7167, 6.474, -4.899, -0.2053, -4.899, 0.9007, -4.899, 1.019, -5.018, 1.019, -5.018, 0.9008, -5.018, -0.2052, -5.018, -0.3237, -4.899, -0.3238, 6.817, 7.755, 6.698, 7.755, 6.698, 7.636, 6.817, 7.636, -0.5979, 6.296, -0.5979, 6.177, -0.4791, 6.177, -0.4791, 6.296, -0.3286, 3.361, -0.4473, 3.361, -0.4473, 3.242, -0.3286, 3.242, 3.303, 7.151, 3.303, 8.257, 3.303, 8.376, 3.185, 8.375, 3.185, 8.257, 3.185, 7.151, 3.185, 7.032, 3.303, 7.032, -0.4791, 6.059, -0.4791, 6.177, -0.5979, 6.177, -0.5979, 6.059, -5.068, 6.437, -5.068, 6.318, -4.949, 6.318, -4.949, 6.437, -0.4791, 6.414, -0.5979, 6.414, -0.5979, 6.296, -0.4791, 6.296, 6.698, 7.755, 6.579, 7.755, 6.579, 7.636, 6.698, 7.636, -5.11, 1.484, -5.11, 1.603, -5.229, 1.603, -5.229, 1.484, -0.7166, 6.415, -0.7166, 6.296, -0.5979, 6.296, -0.5979, 6.415, 6.579, 8.861, 6.698, 8.861, 6.698, 8.979, 6.579, 8.979, 9.523, -2.307, 9.523, 5.994, 9.39, 5.993, 8.046, 5.989, 8.052, 2.925, 8.052, 2.21, 7.874, 2.21, 7.874, 1.973, 7.696, 1.973, 7.696, 1.736, 7.517, 1.736, 7.517, 1.499, 7.339, 1.499, 7.339, 1.261, 7.161, 1.261, 7.161, 1.024, 6.982, 1.025, 6.983, -1.6, 6.983, -2.311, 12.17, 8.48, 12.17, 9.547, 10.99, 9.547, 10.99, 8.48, 10.99, 5.99, 12.17, 5.99, 1.136, 10.5, 1.136, 8.885, 1.309, 8.885, 1.309, 10.5, 2.002, 8.885, 2.002, 10.5, 1.829, 10.5, 1.829, 8.885, 0.3817, 10.5, 0.3817, 8.885, 0.6126, 8.885, 0.6126, 10.5, -8.321, 2.553, -11.3, 2.561, -12.0, 2.561, -12.0, 0.9405, -11.3, 0.9405, -8.321, 0.9405, -8.321, 1.148, -8.321, 2.344, 1.829, 8.885, 1.829, 10.5, 1.656, 10.5, 1.656, 8.885, 1.483, 10.5, 1.483, 8.885, 1.656, 8.885, 1.656, 10.5, 0.1508, 8.885, 0.3817, 8.885, 0.3817, 10.5, 0.1508, 10.5, 1.136, 10.5, 0.9631, 10.5, 0.962, 8.886, 1.136, 8.885, 1.483, 8.885, 1.483, 10.5, 1.309, 10.5, 1.309, 8.885, -0.08008, 10.5, -0.08008, 8.885, 0.1508, 8.885, 0.1508, 10.5, -3.175, 9.762, -2.598, 9.762, -1.902, 9.763, -1.901, 13.0, -3.178, 13.0, -12.0, -12.0, -12.0, -12.0, -12.0, -12.0, -12.0, -12.0, -12.0, -12.0, -12.0, -12.0, -12.0, -12.0, -12.0, -12.0, -12.0, -12.0, 4.912, -0.04893, 8.375, -0.04893, 8.375, 10.19, 4.912, 10.19, -12.0, -12.0, -12.0, -12.0, -12.0, -12.0, -12.0, -12.0, -12.0, -12.0, -12.0, -12.0, -12.0, -12.0, -12.0, -12.0, -12.0, -12.0, -12.0, -12.0, -12.0, -12.0, -12.0, -12.0, -12.0, -12.0, -12.0, -12.0, -12.0, -12.0, -12.0, -12.0, -12.0, -12.0, -12.0, -12.0, -12.0, -12.0, -4.927, -1.798, -4.927, -0.4869, -4.929, -1.204, -5.018, 1.019, -4.899, 1.02, -4.899, 1.192, -5.018, 1.191, -5.401, -1.68, -5.401, -1.798, -5.229, -1.798, -5.229, -1.68, -4.881, 1.522, -4.881, 2.982, -5.053, 2.982, -5.053, 1.522, -4.886, 4.324, -4.886, 4.443, -5.068, 4.443, -5.067, 4.324, -5.068, 2.982, -4.886, 2.982, -5.401, -1.68, -5.229, -1.68, -5.229, 1.639, -5.401, 1.639, -1.848, 11.57, -0.5039, 11.56, -0.5026, 11.73, -1.846, 11.74, -1.965, 11.74, -1.967, 11.57, -12.0, -12.0, -12.0, -12.0, -12.0, -12.0, -12.0, -12.0, -12.0, -12.0, -12.0, -12.0, -12.0, -12.0, -12.0, -12.0, -12.0, -12.0, -12.0, -12.0, -12.0, -12.0, -12.0, -12.0, -12.0, -12.0, -12.0, -12.0, -12.0, -12.0, -12.0, -12.0, -12.0, -12.0, -12.0, -12.0, -12.0, -12.0, -12.0, -12.0, -0.1637, 2.354, -0.1505, 2.526, -0.3314, 2.54, -0.3446, 2.368, -5.397, 11.7, -6.859, 11.7, -6.859, 10.05, -6.741, 10.05, -5.397, 10.05, -5.397, 10.05, -5.515, 10.05, -6.859, 10.05, -6.859, 6.727, -5.515, 6.727, -5.397, 6.727, -1.965, 10.18, -0.5026, 10.16, -0.5039, 11.56, -1.848, 11.57, -1.967, 11.57, -0.3109, 0.9696, -0.1505, 0.9573, -0.1637, 2.354, -3.411, 11.75, -3.409, 10.29, -2.016, 10.28, -2.016, 10.4, -2.016, 11.74, -0.3446, 2.368, -0.3109, 0.9696, -0.1637, 2.354, -5.508, -12.0, -5.508, -3.386, -7.277, -12.0, -5.073, 6.417, -5.582, 6.419, -5.588, 5.668, -5.469, 5.667, -5.31, 5.669, -5.072, 5.669, 12.17, -1.729, 11.4, -1.945, 10.9, -1.725, 10.71, -1.224, 10.71, -2.307, 12.18, -2.311, 10.91, 0.092, 10.71, -0.411, 10.71, -1.224, 10.9, -1.725, 8.253, -2.851, 7.488, -2.632, 7.484, -4.885, 8.253, -4.668, 7.488, -2.632, 6.985, -2.849, 6.982, -4.666, 7.484, -4.885, -6.859, -0.2587, -6.356, -0.259, -6.355, 6.725, -6.859, 6.726, -6.356, -0.259, -5.588, -0.2576, -5.588, 6.727, -6.355, 6.725, -1.965, -8.559, -0.1446, -8.56, -0.1445, -1.575, -1.964, -1.575, -1.964, -12.0, -0.1445, -12.0, -0.1446, -10.1, -1.965, -10.1, -6.355, -3.699, -5.588, -3.698, -5.588, -1.801, -6.356, -1.802, -6.859, -3.699, -6.355, -3.699, -6.356, -1.802, -6.859, -1.802, 5.447, 10.03, 5.953, 10.03, 5.953, 11.65, 5.447, 11.65, -5.507, 0.8571, -7.276, 0.8575, -7.277, -1.483, -5.508, -1.483, -1.965, -10.1, -0.1446, -10.1, -0.1446, -8.56, -1.965, -8.559, -6.356, -1.802, -5.588, -1.801, -5.588, -0.2576, -6.356, -0.259, -6.859, -1.802, -6.356, -1.802, -6.356, -0.259, -6.859, -0.2587, -1.965, -10.1, -4.874, -10.1, -4.874, -10.37, -1.965, -10.37, -7.277, -3.386, -7.277, -1.483, -10.1, -1.483, -10.1, -3.386, -5.508, -1.483, -7.277, -1.483, -7.277, -3.386, -5.508, -3.386, 10.63, -4.613, 11.39, -4.614, 11.39, -3.071, 10.63, -3.07, 11.39, -4.614, 11.9, -4.614, 11.9, -3.071, 11.39, -3.071, -1.965, -10.1, -1.965, -8.559, -4.874, -8.559, -4.874, -10.1, -7.277, -3.386, -10.1, -3.386, -10.1, -3.828, -7.277, -3.828, 3.263, 12.53, 2.749, 12.34, 2.761, 9.65, 3.263, 9.624, 4.685, 13.0, 3.932, 12.74, 3.921, 10.05, 4.685, 10.09, 2.749, 12.34, 1.997, 12.6, 1.997, 9.69, 2.761, 9.65, 3.932, 12.74, 3.419, 12.93, 3.419, 10.03, 3.921, 10.05, -10.1, -1.483, -7.277, -1.483, -7.277, -1.149, -10.1, -1.149, 11.39, -4.614, 10.63, -4.613, 10.63, -4.884, 11.39, -4.885, 10.63, -3.07, 11.39, -3.071, 11.39, -2.712, 10.63, -2.712, 4.685, 10.03, 5.447, 10.03, 5.447, 11.65, 4.685, 11.65, 11.9, -4.614, 11.39, -4.614, 11.39, -4.885, 11.9, -4.885, -4.874, -8.559, -1.965, -8.559, -1.965, -8.201, -4.874, -8.201, 11.39, -3.071, 11.9, -3.071, 11.9, -2.713, 11.39, -2.712, -7.277, -3.386, -7.277, -3.828, -5.508, -3.386, 10.54, -5.018, 10.54, -11.64, 11.31, -11.64, 11.31, -5.018, 11.31, -5.018, 11.31, -11.64, 11.81, -11.64, 11.81, -5.018, -5.508, -3.386, -7.277, -3.828, -7.277, -12.0, 11.81, -11.64, 11.31, -11.64, 11.31, -12.0, 11.81, -12.0, 11.31, -11.64, 10.54, -11.64, 10.54, -12.0, 11.31, -12.0, 5.953, 11.65, 5.953, 12.01, 5.447, 12.01, 5.447, 11.65, 4.685, 11.65, 5.447, 11.65, 5.447, 12.01, 4.685, 12.01, -4.874, 7.992, -5.114, 7.992, -5.333, 7.489, -5.092, 7.489, -4.874, 6.726, -5.092, 7.489, -5.333, 7.489, -5.114, 6.726, -0.5539, -1.073, -0.5535, -1.575, -0.1518, -1.575, -0.1522, -1.074, -0.5535, -0.3089, -0.5539, -1.073, -0.1522, -1.074, -0.1518, -0.3092, -4.877, 7.992, -5.095, 8.494, -5.333, 8.494, -5.114, 7.992, -5.095, 8.494, -4.877, 9.257, -5.114, 9.257, -5.333, 8.494, -0.1895, -0.3089, -0.1899, 0.1927, -0.5539, 0.193, -0.5535, -0.3085, -0.1899, 0.1927, -0.1895, 0.957, -0.5535, 0.9573, -0.5539, 0.193, -0.5035, 6.726, -0.5037, 6.845, -0.5035, 10.16, -0.6223, 10.16, -1.966, 10.16, -1.966, 6.844, -1.967, 6.726, -0.9641, -1.095, -0.9641, 3.281, -1.31, 3.281, -1.31, -1.095, 12.24, -4.885, 12.24, -2.776, 11.9, -2.776, 11.9, -4.885, -0.9641, -1.262, -0.9641, -1.095, -1.31, -1.095, -1.31, -1.262, 12.24, -2.776, 12.24, -4.885, 12.37, -4.885, 12.37, -2.776, 9.386, 6.352, 7.274, 6.353, 6.982, 6.352, 6.982, 6.202, 7.274, 5.994, 9.386, 5.994, 6.982, 10.9, 6.982, 10.73, 7.274, 10.73, 9.386, 10.73, 9.386, 11.21, 7.274, 11.21, 6.982, 10.73, 6.982, 6.352, 7.274, 6.353, 7.274, 10.73, 6.299, 10.32, 6.3, 12.43, 5.953, 12.43, 5.953, 10.32, -0.5418, 9.311, -1.014, 9.311, -1.014, 8.885, -0.5418, 8.885, 12.16, -8.439, 12.16, -6.33, 11.81, -6.327, 11.81, -8.436, -0.9641, -1.575, -0.9641, -1.262, -1.31, -1.262, -1.31, -1.575, 6.3, 10.03, 6.299, 10.32, 5.953, 10.32, 5.953, 10.03, 0.962, 9.311, 0.6126, 9.311, 0.6126, 8.885, 0.962, 8.885, 6.169, 4.806, 6.169, 9.183, 5.823, 9.183, 5.823, 4.806, -8.887, 12.42, -8.887, 10.31, -8.541, 10.32, -8.541, 12.43, -0.9641, 3.281, -0.9641, 3.431, -1.31, 3.431, -1.31, 3.281, -0.9641, -1.262, -0.9641, -1.575, -0.5539, -1.575, -0.5539, -1.262, -1.014, 9.311, -0.5418, 9.311, -0.5418, 9.816, -1.014, 9.816, -0.9641, 3.281, -0.9641, -1.095, -0.5539, -1.095, -0.5539, 3.281, 12.24, -2.776, 12.24, -4.885, 12.65, -4.885, 12.65, -2.776, 6.3, 12.43, 6.299, 10.32, 6.709, 10.32, 6.71, 12.43, 5.823, 5.014, 5.823, 5.164, 5.531, 5.164, 3.419, 5.164, 3.419, 4.806, 5.531, 4.806, 3.419, 10.03, 3.419, 9.542, 5.531, 9.542, 5.823, 9.542, 5.823, 9.708, 5.531, 10.03, 5.823, 9.542, 5.531, 9.542, 5.531, 5.164, 5.823, 5.164, -0.9641, -1.095, -0.9641, -1.262, -0.5539, -1.262, -0.5539, -1.095, 6.299, 10.32, 6.3, 10.03, 6.71, 10.03, 6.709, 10.32, 0.6126, 9.311, 0.962, 9.311, 0.962, 9.816, 0.6126, 9.816, 6.169, 9.183, 6.169, 4.806, 6.579, 4.806, 6.579, 9.183, -8.887, 10.31, -8.887, 12.42, -9.297, 12.42, -9.297, 10.31, -0.9641, 3.431, -0.9641, 3.281, -0.5539, 3.281, -0.5539, 3.431, -4.874, -0.133, -4.874, -1.575, -1.31, -1.575, -1.31, -0.133, -2.469, -0.133, -2.761, -0.133, -1.31, 6.726, -4.874, 6.726, -4.874, 5.089, -2.761, 5.089, -2.469, 5.089, -1.31, 5.089, -1.31, 5.089, -2.469, 5.089, -2.469, 4.769, -2.469, 4.603, -2.469, 0.2259, -2.469, 0.07582, -2.469, -0.133, -1.31, -0.133, -2.761, -0.133, -2.469, -0.133, -2.469, 0.07582, -2.469, 5.089, -2.761, 5.089, -2.469, 4.769, -1.967, 10.28, -3.411, 10.28, -1.967, 6.726, -1.967, 6.726, -3.411, 10.28, -3.411, 6.726, -10.84, 3.661, -12.0, 3.452, -10.55, 3.452, -8.437, 3.452, -12.0, 3.452, -10.84, 3.661, -12.0, 8.673, -10.84, 3.661, -10.84, 3.811, -12.0, 8.673, -10.84, 8.354, -12.0, 8.673, -10.84, 3.811, -10.55, 8.673, -10.84, 8.354, -10.55, 8.673, -12.0, 8.673, -12.0, 8.673, -10.55, 8.673, -12.0, 10.31, -8.437, 8.673, -8.437, 10.31, -12.0, 10.31, -10.55, 8.673, -1.111, -0.3954, 3.15, -0.3954, 3.15, 0.1097, -1.111, 0.1097, 3.361, -2.311, 3.361, 5.996, -0.1445, 5.996, -0.1445, -2.311, 3.15, -0.3954, -1.111, -0.3954, -1.584, -0.3954, -1.584, -0.05062, -3.178, -0.05061, -3.176, -0.3954, -3.176, -12.0, 4.912, -12.0, 4.912, -0.3954, 4.903, -0.05062, 3.499, -0.05062, 3.499, -0.3954, 3.419, -12.0, 3.361, -2.311, -0.1444, -2.311, -0.1445, -12.0, 6.982, -12.0, 6.982, -2.311, 3.476, -2.311, 3.419, -12.0, 4.912, -12.0, 13.0, -12.0, 13.0, -0.04893, 4.919, -0.05056])
me_plane_001.materials.append(mat_floor)
me_plane_001.materials.append(mat_walls)
me_plane_001.use_remesh_preserve_volume = False
me_plane_001.use_remesh_preserve_attributes = False
me_plane_001.use_mirror_vertex_groups = False
me_plane_001.update()

# ---- objects
ob_plane_001 = bpy.data.objects.new('Plane.001', me_plane_001)

# ---- transforms, parenting, visibility, modifiers, constraints
ob_plane_001.location = (0.0, 2.5, 0.0)
ob_plane_001.lineart.crease_threshold = 0.0
_m = ob_plane_001.modifiers.new('Boolean', 'BOOLEAN')
_m.operation = 'INTERSECT'
_m.solver = 'FAST'

# ---- collection membership
col_collection_1.objects.link(ob_plane_001)

# ---- scene / render settings (as saved in the file)
scene.frame_start = 1; scene.frame_end = 250; scene.frame_set(1)
scene.render.engine = 'BLENDER_EEVEE_NEXT'
scene.render.resolution_percentage = 50
scene.render.dither_intensity = 0.0
scene.cycles.use_denoising = False
scene.cycles.samples = 10
scene.cycles.sampling_pattern = 'TABULATED_SOBOL'
scene.cycles.light_sampling_threshold = 0.0
scene.cycles.use_adaptive_sampling = False
scene.cycles.use_light_tree = False
scene.cycles.blur_glossy = 0.0
scene.cycles.pixel_filter_type = 'GAUSSIAN'
scene.cycles.sample_clamp_indirect = 0.0
scene.view_settings.view_transform = 'Standard'
bpy.context.view_layer.update()

# ---- added for rendering (the .blend has no active camera and no usable light): camera, sun
cam_auto = bpy.data.cameras.new('AutoCamera')
cam_auto.lens = 50.0
cam_auto.sensor_width = 36.0
cam_auto.clip_end = 1000.0
ob_auto_camera = bpy.data.objects.new('AutoCamera', cam_auto)
scene.collection.objects.link(ob_auto_camera)
ob_auto_camera.location = (26.09, -19.817, 20.8341)
ob_auto_camera.rotation_euler = (1.09748, -7.21219e-08, 0.694738)
scene.camera = ob_auto_camera
light_auto_sun = bpy.data.lights.new('AutoSun', 'SUN')
light_auto_sun.energy = 3.0
light_auto_sun.angle = 0.0523599
ob_auto_sun = bpy.data.objects.new('AutoSun', light_auto_sun)
scene.collection.objects.link(ob_auto_sun)
ob_auto_sun.rotation_euler = (0.872665, 0.174533, 0.523599)
bpy.context.view_layer.update()
